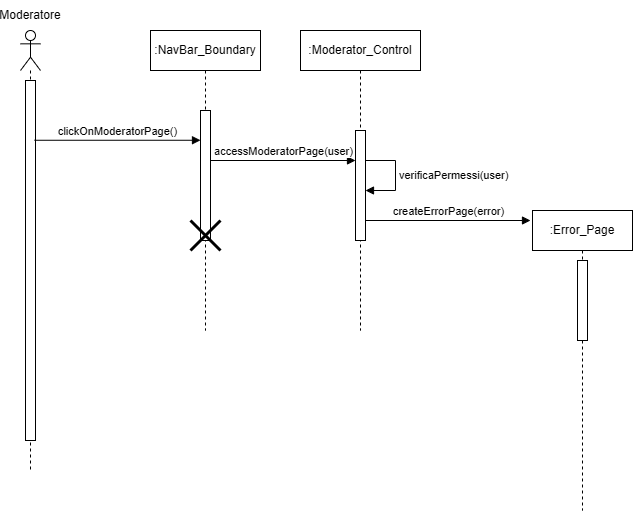

The diagram above was exported from draw.io. Its source (the exported page's mxGraphModel, read from the mxfile embedded in the PNG):
<mxGraphModel dx="1129" dy="893" grid="1" gridSize="10" guides="1" tooltips="1" connect="1" arrows="1" fold="1" page="1" pageScale="1" pageWidth="827" pageHeight="1169" math="0" shadow="0">
  <root>
    <mxCell id="0" />
    <mxCell id="1" parent="0" />
    <mxCell id="9kTAAeCxco8OFetZV73K-134" value="" style="shape=umlLifeline;perimeter=lifelinePerimeter;whiteSpace=wrap;html=1;container=1;dropTarget=0;collapsible=0;recursiveResize=0;outlineConnect=0;portConstraint=eastwest;newEdgeStyle={&quot;curved&quot;:0,&quot;rounded&quot;:0};participant=umlActor;" vertex="1" parent="1">
      <mxGeometry x="180" y="770" width="20" height="440" as="geometry" />
    </mxCell>
    <mxCell id="9kTAAeCxco8OFetZV73K-135" value="" style="html=1;points=[[0,0,0,0,5],[0,1,0,0,-5],[1,0,0,0,5],[1,1,0,0,-5]];perimeter=orthogonalPerimeter;outlineConnect=0;targetShapes=umlLifeline;portConstraint=eastwest;newEdgeStyle={&quot;curved&quot;:0,&quot;rounded&quot;:0};" vertex="1" parent="9kTAAeCxco8OFetZV73K-134">
      <mxGeometry x="5" y="50" width="10" height="360" as="geometry" />
    </mxCell>
    <mxCell id="9kTAAeCxco8OFetZV73K-136" value="Moderatore" style="text;html=1;align=center;verticalAlign=middle;whiteSpace=wrap;rounded=0;" vertex="1" parent="1">
      <mxGeometry x="160" y="740" width="60" height="30" as="geometry" />
    </mxCell>
    <mxCell id="9kTAAeCxco8OFetZV73K-137" value="clickOnModeratorPage()" style="html=1;verticalAlign=bottom;endArrow=block;curved=0;rounded=0;exitX=0.8;exitY=0.166;exitDx=0;exitDy=0;exitPerimeter=0;" edge="1" parent="1" target="9kTAAeCxco8OFetZV73K-139">
      <mxGeometry width="80" relative="1" as="geometry">
        <mxPoint x="194" y="879.76" as="sourcePoint" />
        <mxPoint x="350" y="880" as="targetPoint" />
      </mxGeometry>
    </mxCell>
    <mxCell id="9kTAAeCxco8OFetZV73K-138" value=":NavBar_Boundary" style="shape=umlLifeline;perimeter=lifelinePerimeter;whiteSpace=wrap;html=1;container=1;dropTarget=0;collapsible=0;recursiveResize=0;outlineConnect=0;portConstraint=eastwest;newEdgeStyle={&quot;curved&quot;:0,&quot;rounded&quot;:0};" vertex="1" parent="1">
      <mxGeometry x="310" y="770" width="110" height="300" as="geometry" />
    </mxCell>
    <mxCell id="9kTAAeCxco8OFetZV73K-139" value="" style="html=1;points=[[0,0,0,0,5],[0,1,0,0,-5],[1,0,0,0,5],[1,1,0,0,-5]];perimeter=orthogonalPerimeter;outlineConnect=0;targetShapes=umlLifeline;portConstraint=eastwest;newEdgeStyle={&quot;curved&quot;:0,&quot;rounded&quot;:0};" vertex="1" parent="9kTAAeCxco8OFetZV73K-138">
      <mxGeometry x="50" y="80" width="10" height="130" as="geometry" />
    </mxCell>
    <mxCell id="9kTAAeCxco8OFetZV73K-140" value="" style="shape=umlDestroy;whiteSpace=wrap;html=1;strokeWidth=3;targetShapes=umlLifeline;" vertex="1" parent="9kTAAeCxco8OFetZV73K-138">
      <mxGeometry x="40" y="190" width="30" height="30" as="geometry" />
    </mxCell>
    <mxCell id="9kTAAeCxco8OFetZV73K-141" value="accessModeratorPage(user)" style="html=1;verticalAlign=bottom;endArrow=block;curved=0;rounded=0;" edge="1" parent="1" target="9kTAAeCxco8OFetZV73K-143">
      <mxGeometry width="80" relative="1" as="geometry">
        <mxPoint x="370" y="900" as="sourcePoint" />
        <mxPoint x="510" y="900" as="targetPoint" />
      </mxGeometry>
    </mxCell>
    <mxCell id="9kTAAeCxco8OFetZV73K-142" value=":Moderator_Control" style="shape=umlLifeline;perimeter=lifelinePerimeter;whiteSpace=wrap;html=1;container=1;dropTarget=0;collapsible=0;recursiveResize=0;outlineConnect=0;portConstraint=eastwest;newEdgeStyle={&quot;curved&quot;:0,&quot;rounded&quot;:0};" vertex="1" parent="1">
      <mxGeometry x="460" y="770" width="120" height="300" as="geometry" />
    </mxCell>
    <mxCell id="9kTAAeCxco8OFetZV73K-143" value="" style="html=1;points=[[0,0,0,0,5],[0,1,0,0,-5],[1,0,0,0,5],[1,1,0,0,-5]];perimeter=orthogonalPerimeter;outlineConnect=0;targetShapes=umlLifeline;portConstraint=eastwest;newEdgeStyle={&quot;curved&quot;:0,&quot;rounded&quot;:0};" vertex="1" parent="9kTAAeCxco8OFetZV73K-142">
      <mxGeometry x="55" y="100" width="10" height="110" as="geometry" />
    </mxCell>
    <mxCell id="9kTAAeCxco8OFetZV73K-144" value="verificaPermessi(user)" style="html=1;align=left;spacingLeft=2;endArrow=block;rounded=0;edgeStyle=orthogonalEdgeStyle;curved=0;rounded=0;" edge="1" parent="9kTAAeCxco8OFetZV73K-142" target="9kTAAeCxco8OFetZV73K-143">
      <mxGeometry relative="1" as="geometry">
        <mxPoint x="65" y="130" as="sourcePoint" />
        <Array as="points">
          <mxPoint x="95" y="130" />
          <mxPoint x="95" y="160" />
        </Array>
        <mxPoint x="70" y="160" as="targetPoint" />
      </mxGeometry>
    </mxCell>
    <mxCell id="9kTAAeCxco8OFetZV73K-145" value="createErrorPage(error)" style="html=1;verticalAlign=bottom;endArrow=block;curved=0;rounded=0;" edge="1" parent="1" source="9kTAAeCxco8OFetZV73K-143">
      <mxGeometry width="80" relative="1" as="geometry">
        <mxPoint x="530" y="960" as="sourcePoint" />
        <mxPoint x="690" y="960" as="targetPoint" />
      </mxGeometry>
    </mxCell>
    <mxCell id="9kTAAeCxco8OFetZV73K-146" value=":Error_Page" style="shape=umlLifeline;perimeter=lifelinePerimeter;whiteSpace=wrap;html=1;container=1;dropTarget=0;collapsible=0;recursiveResize=0;outlineConnect=0;portConstraint=eastwest;newEdgeStyle={&quot;curved&quot;:0,&quot;rounded&quot;:0};" vertex="1" parent="1">
      <mxGeometry x="692" y="950" width="100" height="300" as="geometry" />
    </mxCell>
    <mxCell id="9kTAAeCxco8OFetZV73K-147" value="" style="html=1;points=[[0,0,0,0,5],[0,1,0,0,-5],[1,0,0,0,5],[1,1,0,0,-5]];perimeter=orthogonalPerimeter;outlineConnect=0;targetShapes=umlLifeline;portConstraint=eastwest;newEdgeStyle={&quot;curved&quot;:0,&quot;rounded&quot;:0};" vertex="1" parent="9kTAAeCxco8OFetZV73K-146">
      <mxGeometry x="45" y="50" width="10" height="80" as="geometry" />
    </mxCell>
  </root>
</mxGraphModel>